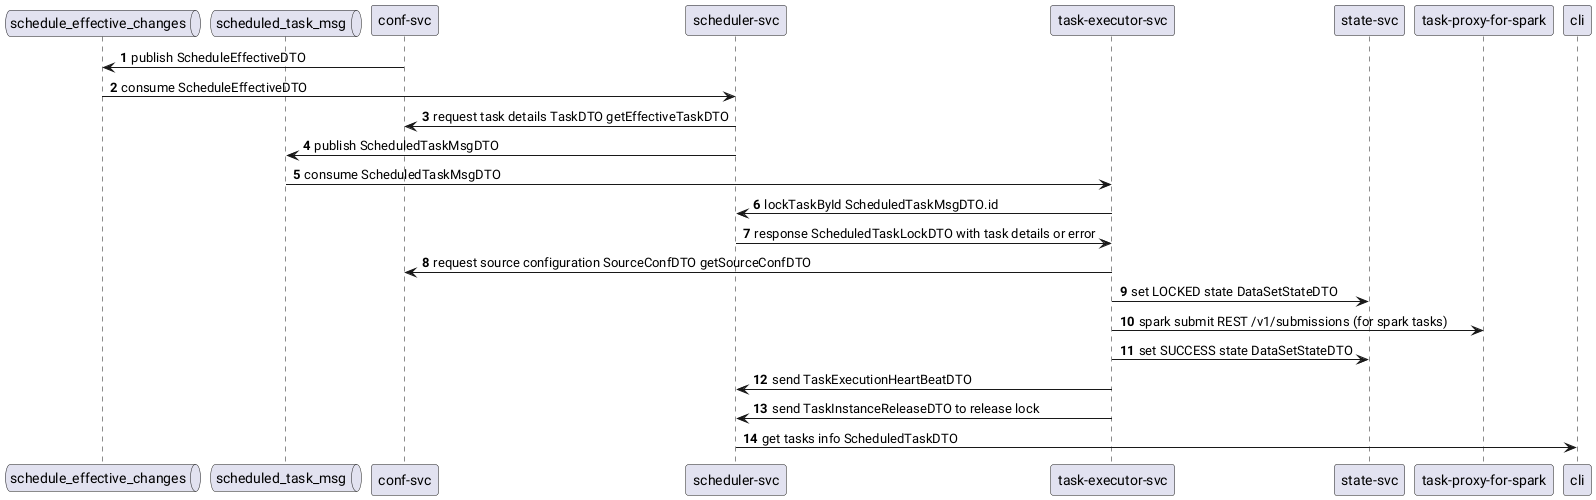

The diagram above was rendered by PlantUML. Its source (embedded in the PNG):
@startuml
autonumber

queue schedule_effective_changes
queue scheduled_task_msg

"conf-svc" -> schedule_effective_changes : publish ScheduleEffectiveDTO
schedule_effective_changes -> "scheduler-svc" : consume ScheduleEffectiveDTO

"scheduler-svc" -> "conf-svc" : request task details TaskDTO getEffectiveTaskDTO
"scheduler-svc" -> scheduled_task_msg : publish ScheduledTaskMsgDTO
scheduled_task_msg -> "task-executor-svc" : consume ScheduledTaskMsgDTO

"task-executor-svc" -> "scheduler-svc" : lockTaskById ScheduledTaskMsgDTO.id
"scheduler-svc" -> "task-executor-svc" : response ScheduledTaskLockDTO with task details or error
"task-executor-svc" -> "conf-svc" : request source configuration SourceConfDTO getSourceConfDTO
"task-executor-svc" -> "state-svc" : set LOCKED state DataSetStateDTO
"task-executor-svc" -> "task-proxy-for-spark" : spark submit REST /v1/submissions (for spark tasks)
"task-executor-svc" -> "state-svc" : set SUCCESS state DataSetStateDTO
"task-executor-svc" -> "scheduler-svc" : send TaskExecutionHeartBeatDTO
"task-executor-svc" -> "scheduler-svc" : send TaskInstanceReleaseDTO to release lock
"cli" <- "scheduler-svc" : get tasks info ScheduledTaskDTO
@enduml